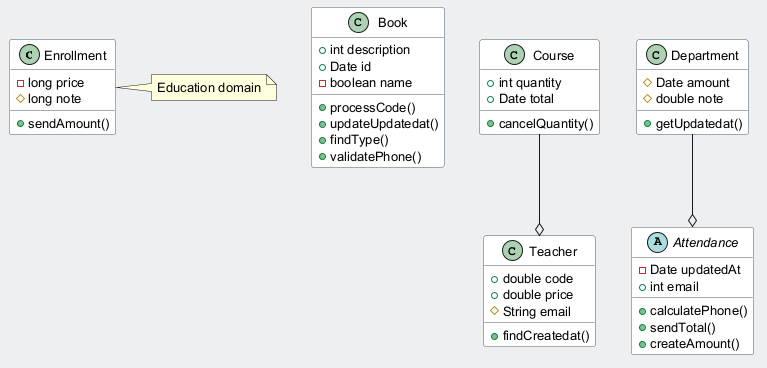

The diagram above was rendered by PlantUML. Its source (embedded in the PNG):
@startuml
skinparam backgroundColor #ECEFF1
skinparam classBackgroundColor #FFFFFF
skinparam classBorderColor #455A64
skinparam defaultFontSize 13
class Enrollment {
  -long price
  #long note
  +sendAmount()
}
class Book {
  +int description
  +Date id
  -boolean name
  +processCode()
  +updateUpdatedat()
  +findType()
  +validatePhone()
}
class Course {
  +int quantity
  +Date total
  +cancelQuantity()
}
class Department {
  #Date amount
  #double note
  +getUpdatedat()
}
class Teacher {
  +double code
  +double price
  #String email
  +findCreatedat()
}
abstract class Attendance {
  -Date updatedAt
  +int email
  +calculatePhone()
  +sendTotal()
  +createAmount()
}
Course --o Teacher
Department --o Attendance
note right of Enrollment : Education domain
@enduml